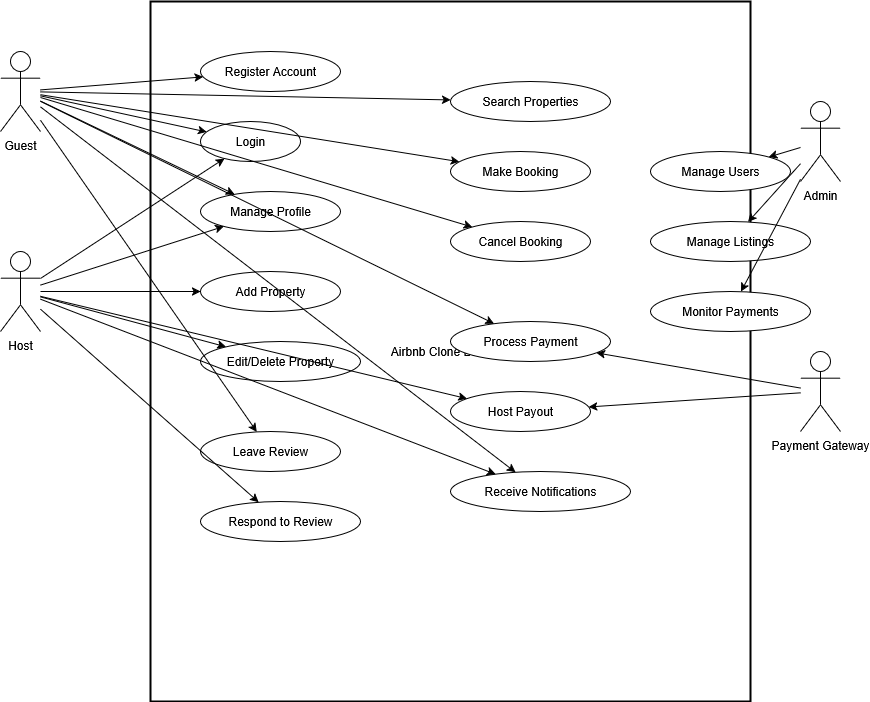

The diagram above was exported from draw.io. Its source (the exported page's mxGraphModel, read from the mxfile embedded in the PNG):
<mxGraphModel dx="1042" dy="583" grid="1" gridSize="10" guides="1" tooltips="1" connect="1" arrows="1" fold="1" page="1" pageScale="1" pageWidth="827" pageHeight="1169" math="0" shadow="0">
  <root>
    <mxCell id="0" />
    <mxCell id="1" parent="0" />
    <mxCell id="JvAtk4jYyU13NHpFE-13-100" value="Airbnb Clone Backend" style="shape=rectangle;whiteSpace=wrap;html=1;strokeWidth=2;" vertex="1" parent="1">
      <mxGeometry x="200" y="50" width="600" height="700" as="geometry" />
    </mxCell>
    <mxCell id="JvAtk4jYyU13NHpFE-13-101" value="Register Account" style="ellipse;whiteSpace=wrap;html=1;" vertex="1" parent="JvAtk4jYyU13NHpFE-13-100">
      <mxGeometry x="50" y="50" width="140" height="40" as="geometry" />
    </mxCell>
    <mxCell id="JvAtk4jYyU13NHpFE-13-102" value="Login" style="ellipse;whiteSpace=wrap;html=1;" vertex="1" parent="JvAtk4jYyU13NHpFE-13-100">
      <mxGeometry x="50" y="120" width="100" height="40" as="geometry" />
    </mxCell>
    <mxCell id="JvAtk4jYyU13NHpFE-13-103" value="Manage Profile" style="ellipse;whiteSpace=wrap;html=1;" vertex="1" parent="JvAtk4jYyU13NHpFE-13-100">
      <mxGeometry x="50" y="190" width="140" height="40" as="geometry" />
    </mxCell>
    <mxCell id="JvAtk4jYyU13NHpFE-13-104" value="Add Property" style="ellipse;whiteSpace=wrap;html=1;" vertex="1" parent="JvAtk4jYyU13NHpFE-13-100">
      <mxGeometry x="50" y="270" width="140" height="40" as="geometry" />
    </mxCell>
    <mxCell id="JvAtk4jYyU13NHpFE-13-105" value="Edit/Delete Property" style="ellipse;whiteSpace=wrap;html=1;" vertex="1" parent="JvAtk4jYyU13NHpFE-13-100">
      <mxGeometry x="50" y="340" width="160" height="40" as="geometry" />
    </mxCell>
    <mxCell id="JvAtk4jYyU13NHpFE-13-106" value="Search Properties" style="ellipse;whiteSpace=wrap;html=1;" vertex="1" parent="JvAtk4jYyU13NHpFE-13-100">
      <mxGeometry x="300" y="80" width="160" height="40" as="geometry" />
    </mxCell>
    <mxCell id="JvAtk4jYyU13NHpFE-13-107" value="Make Booking" style="ellipse;whiteSpace=wrap;html=1;" vertex="1" parent="JvAtk4jYyU13NHpFE-13-100">
      <mxGeometry x="300" y="150" width="140" height="40" as="geometry" />
    </mxCell>
    <mxCell id="JvAtk4jYyU13NHpFE-13-108" value="Cancel Booking" style="ellipse;whiteSpace=wrap;html=1;" vertex="1" parent="JvAtk4jYyU13NHpFE-13-100">
      <mxGeometry x="300" y="220" width="140" height="40" as="geometry" />
    </mxCell>
    <mxCell id="JvAtk4jYyU13NHpFE-13-109" value="Process Payment" style="ellipse;whiteSpace=wrap;html=1;" vertex="1" parent="JvAtk4jYyU13NHpFE-13-100">
      <mxGeometry x="300" y="320" width="160" height="40" as="geometry" />
    </mxCell>
    <mxCell id="JvAtk4jYyU13NHpFE-13-110" value="Host Payout" style="ellipse;whiteSpace=wrap;html=1;" vertex="1" parent="JvAtk4jYyU13NHpFE-13-100">
      <mxGeometry x="300" y="390" width="140" height="40" as="geometry" />
    </mxCell>
    <mxCell id="JvAtk4jYyU13NHpFE-13-111" value="Leave Review" style="ellipse;whiteSpace=wrap;html=1;" vertex="1" parent="JvAtk4jYyU13NHpFE-13-100">
      <mxGeometry x="50" y="430" width="140" height="40" as="geometry" />
    </mxCell>
    <mxCell id="JvAtk4jYyU13NHpFE-13-112" value="Respond to Review" style="ellipse;whiteSpace=wrap;html=1;" vertex="1" parent="JvAtk4jYyU13NHpFE-13-100">
      <mxGeometry x="50" y="500" width="160" height="40" as="geometry" />
    </mxCell>
    <mxCell id="JvAtk4jYyU13NHpFE-13-113" value="Receive Notifications" style="ellipse;whiteSpace=wrap;html=1;" vertex="1" parent="JvAtk4jYyU13NHpFE-13-100">
      <mxGeometry x="300" y="470" width="180" height="40" as="geometry" />
    </mxCell>
    <mxCell id="JvAtk4jYyU13NHpFE-13-114" value="Manage Users" style="ellipse;whiteSpace=wrap;html=1;" vertex="1" parent="JvAtk4jYyU13NHpFE-13-100">
      <mxGeometry x="500" y="150" width="140" height="40" as="geometry" />
    </mxCell>
    <mxCell id="JvAtk4jYyU13NHpFE-13-115" value="Manage Listings" style="ellipse;whiteSpace=wrap;html=1;" vertex="1" parent="JvAtk4jYyU13NHpFE-13-100">
      <mxGeometry x="500" y="220" width="160" height="40" as="geometry" />
    </mxCell>
    <mxCell id="JvAtk4jYyU13NHpFE-13-116" value="Monitor Payments" style="ellipse;whiteSpace=wrap;html=1;" vertex="1" parent="JvAtk4jYyU13NHpFE-13-100">
      <mxGeometry x="500" y="290" width="160" height="40" as="geometry" />
    </mxCell>
    <mxCell id="JvAtk4jYyU13NHpFE-13-117" value="Guest" style="shape=umlActor;verticalLabelPosition=bottom;verticalAlign=top;" vertex="1" parent="1">
      <mxGeometry x="50" y="100" width="40" height="80" as="geometry" />
    </mxCell>
    <mxCell id="JvAtk4jYyU13NHpFE-13-118" value="Host" style="shape=umlActor;verticalLabelPosition=bottom;verticalAlign=top;" vertex="1" parent="1">
      <mxGeometry x="50" y="300" width="40" height="80" as="geometry" />
    </mxCell>
    <mxCell id="JvAtk4jYyU13NHpFE-13-119" value="Admin" style="shape=umlActor;verticalLabelPosition=bottom;verticalAlign=top;" vertex="1" parent="1">
      <mxGeometry x="850" y="150" width="40" height="80" as="geometry" />
    </mxCell>
    <mxCell id="JvAtk4jYyU13NHpFE-13-120" value="Payment Gateway" style="shape=umlActor;verticalLabelPosition=bottom;verticalAlign=top;" vertex="1" parent="1">
      <mxGeometry x="850" y="400" width="40" height="80" as="geometry" />
    </mxCell>
    <mxCell id="JvAtk4jYyU13NHpFE-13-121" edge="1" parent="1" source="JvAtk4jYyU13NHpFE-13-117" target="JvAtk4jYyU13NHpFE-13-101">
      <mxGeometry relative="1" as="geometry" />
    </mxCell>
    <mxCell id="JvAtk4jYyU13NHpFE-13-122" edge="1" parent="1" source="JvAtk4jYyU13NHpFE-13-117" target="JvAtk4jYyU13NHpFE-13-102">
      <mxGeometry relative="1" as="geometry" />
    </mxCell>
    <mxCell id="JvAtk4jYyU13NHpFE-13-123" edge="1" parent="1" source="JvAtk4jYyU13NHpFE-13-117" target="JvAtk4jYyU13NHpFE-13-103">
      <mxGeometry relative="1" as="geometry" />
    </mxCell>
    <mxCell id="JvAtk4jYyU13NHpFE-13-124" edge="1" parent="1" source="JvAtk4jYyU13NHpFE-13-117" target="JvAtk4jYyU13NHpFE-13-106">
      <mxGeometry relative="1" as="geometry" />
    </mxCell>
    <mxCell id="JvAtk4jYyU13NHpFE-13-125" edge="1" parent="1" source="JvAtk4jYyU13NHpFE-13-117" target="JvAtk4jYyU13NHpFE-13-107">
      <mxGeometry relative="1" as="geometry" />
    </mxCell>
    <mxCell id="JvAtk4jYyU13NHpFE-13-126" edge="1" parent="1" source="JvAtk4jYyU13NHpFE-13-117" target="JvAtk4jYyU13NHpFE-13-108">
      <mxGeometry relative="1" as="geometry" />
    </mxCell>
    <mxCell id="JvAtk4jYyU13NHpFE-13-127" edge="1" parent="1" source="JvAtk4jYyU13NHpFE-13-117" target="JvAtk4jYyU13NHpFE-13-109">
      <mxGeometry relative="1" as="geometry" />
    </mxCell>
    <mxCell id="JvAtk4jYyU13NHpFE-13-128" edge="1" parent="1" source="JvAtk4jYyU13NHpFE-13-117" target="JvAtk4jYyU13NHpFE-13-111">
      <mxGeometry relative="1" as="geometry" />
    </mxCell>
    <mxCell id="JvAtk4jYyU13NHpFE-13-129" edge="1" parent="1" source="JvAtk4jYyU13NHpFE-13-117" target="JvAtk4jYyU13NHpFE-13-113">
      <mxGeometry relative="1" as="geometry" />
    </mxCell>
    <mxCell id="JvAtk4jYyU13NHpFE-13-130" edge="1" parent="1" source="JvAtk4jYyU13NHpFE-13-118" target="JvAtk4jYyU13NHpFE-13-102">
      <mxGeometry relative="1" as="geometry" />
    </mxCell>
    <mxCell id="JvAtk4jYyU13NHpFE-13-131" edge="1" parent="1" source="JvAtk4jYyU13NHpFE-13-118" target="JvAtk4jYyU13NHpFE-13-103">
      <mxGeometry relative="1" as="geometry" />
    </mxCell>
    <mxCell id="JvAtk4jYyU13NHpFE-13-132" edge="1" parent="1" source="JvAtk4jYyU13NHpFE-13-118" target="JvAtk4jYyU13NHpFE-13-104">
      <mxGeometry relative="1" as="geometry" />
    </mxCell>
    <mxCell id="JvAtk4jYyU13NHpFE-13-133" edge="1" parent="1" source="JvAtk4jYyU13NHpFE-13-118" target="JvAtk4jYyU13NHpFE-13-105">
      <mxGeometry relative="1" as="geometry" />
    </mxCell>
    <mxCell id="JvAtk4jYyU13NHpFE-13-134" edge="1" parent="1" source="JvAtk4jYyU13NHpFE-13-118" target="JvAtk4jYyU13NHpFE-13-112">
      <mxGeometry relative="1" as="geometry" />
    </mxCell>
    <mxCell id="JvAtk4jYyU13NHpFE-13-135" edge="1" parent="1" source="JvAtk4jYyU13NHpFE-13-118" target="JvAtk4jYyU13NHpFE-13-110">
      <mxGeometry relative="1" as="geometry" />
    </mxCell>
    <mxCell id="JvAtk4jYyU13NHpFE-13-136" edge="1" parent="1" source="JvAtk4jYyU13NHpFE-13-118" target="JvAtk4jYyU13NHpFE-13-113">
      <mxGeometry relative="1" as="geometry" />
    </mxCell>
    <mxCell id="JvAtk4jYyU13NHpFE-13-137" edge="1" parent="1" source="JvAtk4jYyU13NHpFE-13-119" target="JvAtk4jYyU13NHpFE-13-114">
      <mxGeometry relative="1" as="geometry" />
    </mxCell>
    <mxCell id="JvAtk4jYyU13NHpFE-13-138" edge="1" parent="1" source="JvAtk4jYyU13NHpFE-13-119" target="JvAtk4jYyU13NHpFE-13-115">
      <mxGeometry relative="1" as="geometry" />
    </mxCell>
    <mxCell id="JvAtk4jYyU13NHpFE-13-139" edge="1" parent="1" source="JvAtk4jYyU13NHpFE-13-119" target="JvAtk4jYyU13NHpFE-13-116">
      <mxGeometry relative="1" as="geometry" />
    </mxCell>
    <mxCell id="JvAtk4jYyU13NHpFE-13-140" edge="1" parent="1" source="JvAtk4jYyU13NHpFE-13-120" target="JvAtk4jYyU13NHpFE-13-109">
      <mxGeometry relative="1" as="geometry" />
    </mxCell>
    <mxCell id="JvAtk4jYyU13NHpFE-13-141" edge="1" parent="1" source="JvAtk4jYyU13NHpFE-13-120" target="JvAtk4jYyU13NHpFE-13-110">
      <mxGeometry relative="1" as="geometry" />
    </mxCell>
  </root>
</mxGraphModel>